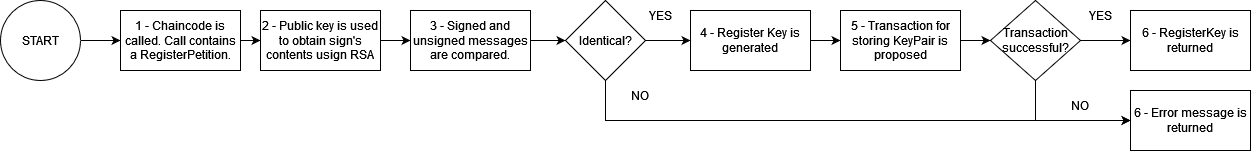

The diagram above was exported from draw.io. Its source (the exported page's mxGraphModel, read from the mxfile embedded in the PNG):
<mxGraphModel dx="794" dy="726" grid="1" gridSize="10" guides="1" tooltips="1" connect="1" arrows="1" fold="1" page="1" pageScale="1" pageWidth="1169" pageHeight="827" math="0" shadow="0">
  <root>
    <mxCell id="0" />
    <mxCell id="1" parent="0" />
    <mxCell id="SZSFQwrIK62xAsBIUf0D-3" style="edgeStyle=orthogonalEdgeStyle;rounded=0;orthogonalLoop=1;jettySize=auto;html=1;exitX=1;exitY=0.5;exitDx=0;exitDy=0;entryX=0;entryY=0.5;entryDx=0;entryDy=0;" edge="1" parent="1" source="SZSFQwrIK62xAsBIUf0D-1" target="SZSFQwrIK62xAsBIUf0D-2">
      <mxGeometry relative="1" as="geometry" />
    </mxCell>
    <mxCell id="SZSFQwrIK62xAsBIUf0D-1" value="START" style="ellipse;whiteSpace=wrap;html=1;aspect=fixed;" vertex="1" parent="1">
      <mxGeometry x="20" y="110" width="80" height="80" as="geometry" />
    </mxCell>
    <mxCell id="SZSFQwrIK62xAsBIUf0D-5" style="edgeStyle=orthogonalEdgeStyle;rounded=0;orthogonalLoop=1;jettySize=auto;html=1;exitX=1;exitY=0.5;exitDx=0;exitDy=0;entryX=0;entryY=0.5;entryDx=0;entryDy=0;" edge="1" parent="1" source="SZSFQwrIK62xAsBIUf0D-2" target="SZSFQwrIK62xAsBIUf0D-4">
      <mxGeometry relative="1" as="geometry" />
    </mxCell>
    <mxCell id="SZSFQwrIK62xAsBIUf0D-2" value="1 - Chaincode is called. Call contains a RegisterPetition." style="rounded=0;whiteSpace=wrap;html=1;" vertex="1" parent="1">
      <mxGeometry x="140" y="120" width="120" height="60" as="geometry" />
    </mxCell>
    <mxCell id="SZSFQwrIK62xAsBIUf0D-7" style="edgeStyle=orthogonalEdgeStyle;rounded=0;orthogonalLoop=1;jettySize=auto;html=1;exitX=1;exitY=0.5;exitDx=0;exitDy=0;entryX=0;entryY=0.5;entryDx=0;entryDy=0;" edge="1" parent="1" source="SZSFQwrIK62xAsBIUf0D-4" target="SZSFQwrIK62xAsBIUf0D-6">
      <mxGeometry relative="1" as="geometry" />
    </mxCell>
    <mxCell id="SZSFQwrIK62xAsBIUf0D-4" value="2 - Public key is used to obtain sign's contents usign RSA" style="rounded=0;whiteSpace=wrap;html=1;" vertex="1" parent="1">
      <mxGeometry x="280" y="120" width="120" height="60" as="geometry" />
    </mxCell>
    <mxCell id="SZSFQwrIK62xAsBIUf0D-9" style="edgeStyle=orthogonalEdgeStyle;rounded=0;orthogonalLoop=1;jettySize=auto;html=1;exitX=1;exitY=0.5;exitDx=0;exitDy=0;entryX=0;entryY=0.5;entryDx=0;entryDy=0;" edge="1" parent="1" source="SZSFQwrIK62xAsBIUf0D-6" target="SZSFQwrIK62xAsBIUf0D-20">
      <mxGeometry relative="1" as="geometry">
        <mxPoint x="580" y="150" as="targetPoint" />
      </mxGeometry>
    </mxCell>
    <mxCell id="SZSFQwrIK62xAsBIUf0D-6" value="3 - Signed and unsigned messages are compared. " style="rounded=0;whiteSpace=wrap;html=1;" vertex="1" parent="1">
      <mxGeometry x="430" y="120" width="120" height="60" as="geometry" />
    </mxCell>
    <mxCell id="SZSFQwrIK62xAsBIUf0D-11" style="edgeStyle=orthogonalEdgeStyle;rounded=0;orthogonalLoop=1;jettySize=auto;html=1;exitX=1;exitY=0.5;exitDx=0;exitDy=0;entryX=0;entryY=0.5;entryDx=0;entryDy=0;" edge="1" parent="1" source="SZSFQwrIK62xAsBIUf0D-8" target="SZSFQwrIK62xAsBIUf0D-10">
      <mxGeometry relative="1" as="geometry" />
    </mxCell>
    <mxCell id="SZSFQwrIK62xAsBIUf0D-8" value="4 - Register Key is generated" style="rounded=0;whiteSpace=wrap;html=1;" vertex="1" parent="1">
      <mxGeometry x="710" y="120" width="120" height="60" as="geometry" />
    </mxCell>
    <mxCell id="SZSFQwrIK62xAsBIUf0D-13" style="edgeStyle=orthogonalEdgeStyle;rounded=0;orthogonalLoop=1;jettySize=auto;html=1;exitX=1;exitY=0.5;exitDx=0;exitDy=0;entryX=0;entryY=0.5;entryDx=0;entryDy=0;" edge="1" parent="1" source="SZSFQwrIK62xAsBIUf0D-10" target="SZSFQwrIK62xAsBIUf0D-14">
      <mxGeometry relative="1" as="geometry">
        <mxPoint x="1010" y="150" as="targetPoint" />
      </mxGeometry>
    </mxCell>
    <mxCell id="SZSFQwrIK62xAsBIUf0D-10" value="5 - Transaction for storing KeyPair is proposed" style="rounded=0;whiteSpace=wrap;html=1;" vertex="1" parent="1">
      <mxGeometry x="860" y="120" width="120" height="60" as="geometry" />
    </mxCell>
    <mxCell id="SZSFQwrIK62xAsBIUf0D-16" style="edgeStyle=orthogonalEdgeStyle;rounded=0;orthogonalLoop=1;jettySize=auto;html=1;exitX=1;exitY=0.5;exitDx=0;exitDy=0;entryX=0;entryY=0.5;entryDx=0;entryDy=0;" edge="1" parent="1" source="SZSFQwrIK62xAsBIUf0D-14" target="SZSFQwrIK62xAsBIUf0D-15">
      <mxGeometry relative="1" as="geometry" />
    </mxCell>
    <mxCell id="SZSFQwrIK62xAsBIUf0D-19" style="edgeStyle=orthogonalEdgeStyle;rounded=0;orthogonalLoop=1;jettySize=auto;html=1;exitX=0.5;exitY=1;exitDx=0;exitDy=0;entryX=0;entryY=0.5;entryDx=0;entryDy=0;" edge="1" parent="1" source="SZSFQwrIK62xAsBIUf0D-14" target="SZSFQwrIK62xAsBIUf0D-18">
      <mxGeometry relative="1" as="geometry" />
    </mxCell>
    <mxCell id="SZSFQwrIK62xAsBIUf0D-14" value="Transaction successful?" style="rhombus;whiteSpace=wrap;html=1;" vertex="1" parent="1">
      <mxGeometry x="1010" y="110" width="90" height="80" as="geometry" />
    </mxCell>
    <mxCell id="SZSFQwrIK62xAsBIUf0D-15" value="6 - RegisterKey is returned" style="rounded=0;whiteSpace=wrap;html=1;" vertex="1" parent="1">
      <mxGeometry x="1150" y="120" width="120" height="60" as="geometry" />
    </mxCell>
    <mxCell id="SZSFQwrIK62xAsBIUf0D-17" value="YES" style="text;html=1;strokeColor=none;fillColor=none;align=center;verticalAlign=middle;whiteSpace=wrap;rounded=0;" vertex="1" parent="1">
      <mxGeometry x="1090" y="110" width="60" height="30" as="geometry" />
    </mxCell>
    <mxCell id="SZSFQwrIK62xAsBIUf0D-18" value="6 - Error message is returned" style="rounded=0;whiteSpace=wrap;html=1;" vertex="1" parent="1">
      <mxGeometry x="1150" y="200" width="120" height="60" as="geometry" />
    </mxCell>
    <mxCell id="SZSFQwrIK62xAsBIUf0D-21" style="edgeStyle=orthogonalEdgeStyle;rounded=0;orthogonalLoop=1;jettySize=auto;html=1;exitX=1;exitY=0.5;exitDx=0;exitDy=0;entryX=0;entryY=0.5;entryDx=0;entryDy=0;" edge="1" parent="1" source="SZSFQwrIK62xAsBIUf0D-20" target="SZSFQwrIK62xAsBIUf0D-8">
      <mxGeometry relative="1" as="geometry" />
    </mxCell>
    <mxCell id="SZSFQwrIK62xAsBIUf0D-23" style="edgeStyle=orthogonalEdgeStyle;rounded=0;orthogonalLoop=1;jettySize=auto;html=1;exitX=0.5;exitY=1;exitDx=0;exitDy=0;entryX=0;entryY=0.5;entryDx=0;entryDy=0;" edge="1" parent="1" source="SZSFQwrIK62xAsBIUf0D-20" target="SZSFQwrIK62xAsBIUf0D-18">
      <mxGeometry relative="1" as="geometry" />
    </mxCell>
    <mxCell id="SZSFQwrIK62xAsBIUf0D-20" value="Identical?" style="rhombus;whiteSpace=wrap;html=1;" vertex="1" parent="1">
      <mxGeometry x="585" y="110" width="80" height="80" as="geometry" />
    </mxCell>
    <mxCell id="SZSFQwrIK62xAsBIUf0D-22" value="YES" style="text;html=1;strokeColor=none;fillColor=none;align=center;verticalAlign=middle;whiteSpace=wrap;rounded=0;" vertex="1" parent="1">
      <mxGeometry x="650" y="110" width="60" height="30" as="geometry" />
    </mxCell>
    <mxCell id="SZSFQwrIK62xAsBIUf0D-24" value="NO" style="text;html=1;strokeColor=none;fillColor=none;align=center;verticalAlign=middle;whiteSpace=wrap;rounded=0;" vertex="1" parent="1">
      <mxGeometry x="630" y="190" width="60" height="30" as="geometry" />
    </mxCell>
    <mxCell id="SZSFQwrIK62xAsBIUf0D-25" value="NO" style="text;html=1;strokeColor=none;fillColor=none;align=center;verticalAlign=middle;whiteSpace=wrap;rounded=0;" vertex="1" parent="1">
      <mxGeometry x="1070" y="200" width="60" height="30" as="geometry" />
    </mxCell>
  </root>
</mxGraphModel>